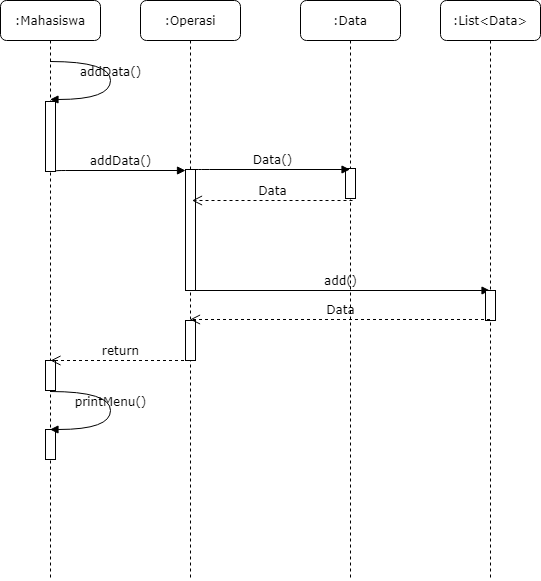

The diagram above was exported from draw.io. Its source (the exported page's mxGraphModel, read from the mxfile embedded in the PNG):
<mxGraphModel dx="868" dy="471" grid="1" gridSize="10" guides="1" tooltips="1" connect="1" arrows="1" fold="1" page="1" pageScale="1" pageWidth="1100" pageHeight="850" background="#ffffff" math="0" shadow="0">
  <root>
    <mxCell id="0" />
    <mxCell id="1" parent="0" />
    <mxCell id="7baba1c4bc27f4b0-2" value=":Operasi" style="shape=umlLifeline;perimeter=lifelinePerimeter;whiteSpace=wrap;html=1;container=1;collapsible=0;recursiveResize=0;outlineConnect=0;rounded=1;shadow=0;comic=0;labelBackgroundColor=none;strokeWidth=1;fontFamily=Verdana;fontSize=12;align=center;" parent="1" vertex="1">
      <mxGeometry x="240" y="80" width="100" height="580" as="geometry" />
    </mxCell>
    <mxCell id="7baba1c4bc27f4b0-10" value="" style="html=1;points=[];perimeter=orthogonalPerimeter;rounded=0;shadow=0;comic=0;labelBackgroundColor=none;strokeWidth=1;fontFamily=Verdana;fontSize=12;align=center;" parent="7baba1c4bc27f4b0-2" vertex="1">
      <mxGeometry x="45" y="169" width="10" height="121" as="geometry" />
    </mxCell>
    <mxCell id="7baba1c4bc27f4b0-34" value="" style="html=1;points=[];perimeter=orthogonalPerimeter;rounded=0;shadow=0;comic=0;labelBackgroundColor=none;strokeWidth=1;fontFamily=Verdana;fontSize=12;align=center;" parent="7baba1c4bc27f4b0-2" vertex="1">
      <mxGeometry x="45" y="320" width="10" height="40" as="geometry" />
    </mxCell>
    <mxCell id="7baba1c4bc27f4b0-3" value=":Data" style="shape=umlLifeline;perimeter=lifelinePerimeter;whiteSpace=wrap;html=1;container=1;collapsible=0;recursiveResize=0;outlineConnect=0;rounded=1;shadow=0;comic=0;labelBackgroundColor=none;strokeWidth=1;fontFamily=Verdana;fontSize=12;align=center;" parent="1" vertex="1">
      <mxGeometry x="400" y="80" width="100" height="580" as="geometry" />
    </mxCell>
    <mxCell id="7baba1c4bc27f4b0-13" value="" style="html=1;points=[];perimeter=orthogonalPerimeter;rounded=0;shadow=0;comic=0;labelBackgroundColor=none;strokeWidth=1;fontFamily=Verdana;fontSize=12;align=center;" parent="7baba1c4bc27f4b0-3" vertex="1">
      <mxGeometry x="45" y="168" width="10" height="30" as="geometry" />
    </mxCell>
    <mxCell id="7baba1c4bc27f4b0-4" value=":List&amp;lt;Data&amp;gt;" style="shape=umlLifeline;perimeter=lifelinePerimeter;whiteSpace=wrap;html=1;container=1;collapsible=0;recursiveResize=0;outlineConnect=0;rounded=1;shadow=0;comic=0;labelBackgroundColor=none;strokeWidth=1;fontFamily=Verdana;fontSize=12;align=center;" parent="1" vertex="1">
      <mxGeometry x="540" y="80" width="100" height="580" as="geometry" />
    </mxCell>
    <mxCell id="7baba1c4bc27f4b0-8" value=":Mahasiswa" style="shape=umlLifeline;perimeter=lifelinePerimeter;whiteSpace=wrap;html=1;container=1;collapsible=0;recursiveResize=0;outlineConnect=0;rounded=1;shadow=0;comic=0;labelBackgroundColor=none;strokeWidth=1;fontFamily=Verdana;fontSize=12;align=center;" parent="1" vertex="1">
      <mxGeometry x="100" y="80" width="100" height="580" as="geometry" />
    </mxCell>
    <mxCell id="7baba1c4bc27f4b0-9" value="" style="html=1;points=[];perimeter=orthogonalPerimeter;rounded=0;shadow=0;comic=0;labelBackgroundColor=none;strokeWidth=1;fontFamily=Verdana;fontSize=12;align=center;" parent="7baba1c4bc27f4b0-8" vertex="1">
      <mxGeometry x="45" y="101" width="10" height="70" as="geometry" />
    </mxCell>
    <mxCell id="tJYhfPErhJHIaYp1313q-3" value="" style="html=1;points=[];perimeter=orthogonalPerimeter;rounded=0;shadow=0;comic=0;labelBackgroundColor=none;strokeWidth=1;fontFamily=Verdana;fontSize=12;align=center;" parent="7baba1c4bc27f4b0-8" vertex="1">
      <mxGeometry x="45" y="360" width="10" height="30" as="geometry" />
    </mxCell>
    <mxCell id="tJYhfPErhJHIaYp1313q-4" value="" style="html=1;points=[];perimeter=orthogonalPerimeter;rounded=0;shadow=0;comic=0;labelBackgroundColor=none;strokeWidth=1;fontFamily=Verdana;fontSize=12;align=center;" parent="7baba1c4bc27f4b0-8" vertex="1">
      <mxGeometry x="45" y="429" width="10" height="30" as="geometry" />
    </mxCell>
    <mxCell id="7baba1c4bc27f4b0-17" value="Data()" style="html=1;verticalAlign=bottom;endArrow=block;labelBackgroundColor=none;fontFamily=Verdana;fontSize=12;edgeStyle=elbowEdgeStyle;elbow=vertical;" parent="1" target="7baba1c4bc27f4b0-3" edge="1">
      <mxGeometry relative="1" as="geometry">
        <mxPoint x="294" y="249" as="sourcePoint" />
        <Array as="points">
          <mxPoint x="299" y="249" />
        </Array>
        <mxPoint x="440" y="249" as="targetPoint" />
      </mxGeometry>
    </mxCell>
    <mxCell id="7baba1c4bc27f4b0-21" value="Data" style="html=1;verticalAlign=bottom;endArrow=open;dashed=1;endSize=8;labelBackgroundColor=none;fontFamily=Verdana;fontSize=12;elbow=vertical;" parent="1" edge="1">
      <mxGeometry relative="1" as="geometry">
        <mxPoint x="291.5" y="280" as="targetPoint" />
        <mxPoint x="452" y="280" as="sourcePoint" />
      </mxGeometry>
    </mxCell>
    <mxCell id="7baba1c4bc27f4b0-27" value="return" style="html=1;verticalAlign=bottom;endArrow=open;dashed=1;endSize=8;labelBackgroundColor=none;fontFamily=Verdana;fontSize=12;" parent="1" source="7baba1c4bc27f4b0-2" edge="1">
      <mxGeometry relative="1" as="geometry">
        <mxPoint x="150" y="440" as="targetPoint" />
        <mxPoint x="560" y="440" as="sourcePoint" />
      </mxGeometry>
    </mxCell>
    <mxCell id="7baba1c4bc27f4b0-29" value="add()" style="html=1;verticalAlign=bottom;endArrow=block;labelBackgroundColor=none;fontFamily=Verdana;fontSize=12;elbow=vertical;" parent="1" source="7baba1c4bc27f4b0-2" target="7baba1c4bc27f4b0-4" edge="1">
      <mxGeometry relative="1" as="geometry">
        <mxPoint x="370" y="350" as="sourcePoint" />
        <mxPoint x="870" y="550" as="targetPoint" />
      </mxGeometry>
    </mxCell>
    <mxCell id="7baba1c4bc27f4b0-11" value="addData()" style="html=1;verticalAlign=bottom;endArrow=block;entryX=0;entryY=0;labelBackgroundColor=none;fontFamily=Verdana;fontSize=12;edgeStyle=elbowEdgeStyle;elbow=vertical;" parent="1" edge="1">
      <mxGeometry relative="1" as="geometry">
        <mxPoint x="155" y="251" as="sourcePoint" />
        <mxPoint x="285" y="250" as="targetPoint" />
        <Array as="points">
          <mxPoint x="259" y="250" />
        </Array>
      </mxGeometry>
    </mxCell>
    <mxCell id="7baba1c4bc27f4b0-37" value="" style="html=1;points=[];perimeter=orthogonalPerimeter;rounded=0;shadow=0;comic=0;labelBackgroundColor=none;strokeWidth=1;fontFamily=Verdana;fontSize=12;align=center;" parent="1" vertex="1">
      <mxGeometry x="585" y="370" width="10" height="30" as="geometry" />
    </mxCell>
    <mxCell id="7baba1c4bc27f4b0-39" value="printMenu()" style="html=1;verticalAlign=bottom;endArrow=block;labelBackgroundColor=none;fontFamily=Verdana;fontSize=12;elbow=vertical;edgeStyle=orthogonalEdgeStyle;curved=1;" parent="1" edge="1">
      <mxGeometry relative="1" as="geometry">
        <mxPoint x="149.5" y="471" as="sourcePoint" />
        <mxPoint x="149.5" y="509" as="targetPoint" />
        <Array as="points">
          <mxPoint x="210" y="471" />
          <mxPoint x="210" y="509" />
        </Array>
      </mxGeometry>
    </mxCell>
    <mxCell id="tJYhfPErhJHIaYp1313q-2" value="addData()" style="html=1;verticalAlign=bottom;endArrow=block;labelBackgroundColor=none;fontFamily=Verdana;fontSize=12;elbow=vertical;edgeStyle=orthogonalEdgeStyle;curved=1;" parent="1" edge="1">
      <mxGeometry relative="1" as="geometry">
        <mxPoint x="149.5" y="141" as="sourcePoint" />
        <mxPoint x="149.5" y="179" as="targetPoint" />
        <Array as="points">
          <mxPoint x="210" y="141" />
          <mxPoint x="210" y="179" />
        </Array>
      </mxGeometry>
    </mxCell>
    <mxCell id="tJYhfPErhJHIaYp1313q-5" value="Data" style="html=1;verticalAlign=bottom;endArrow=open;dashed=1;endSize=8;labelBackgroundColor=none;fontFamily=Verdana;fontSize=12;elbow=vertical;" parent="1" edge="1">
      <mxGeometry relative="1" as="geometry">
        <mxPoint x="289.5" y="399" as="targetPoint" />
        <mxPoint x="589.5" y="399" as="sourcePoint" />
      </mxGeometry>
    </mxCell>
  </root>
</mxGraphModel>